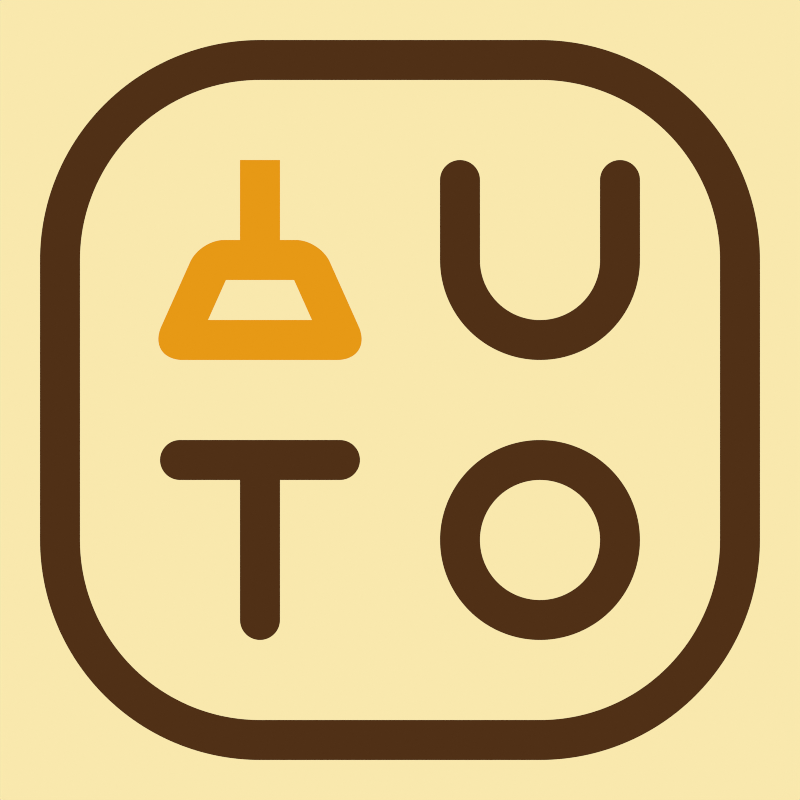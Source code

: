 # Source: acc2.blend  (saved by Blender 3.6.13; exported with 4.5.12 LTS)
import bpy
from mathutils import Matrix  # noqa: F401  (used for matrix-valued properties, if any)

bpy.ops.wm.read_factory_settings(use_empty=True)
scene = bpy.context.scene
scene.name = 'Scene'

# ---- materials (node trees are filled in below, after node groups)
mat_ico_outer = bpy.data.materials.new('ico_outer')
mat_ico_outer.diffuse_color = (1.0, 0.8879, 0.5906, 1.0)
mat_ico_outer.roughness = 1.0
mat_ico_inner = bpy.data.materials.new('ico_inner')
mat_ico_inner.diffuse_color = (1.0, 0.4508, 0.01161, 1.0)
mat_ico_inner.roughness = 1.0

# ---- material node trees
mat_ico_outer.use_nodes = True; mat_ico_outer.node_tree.nodes.clear()
_N = mat_ico_outer.node_tree.nodes; _L = mat_ico_outer.node_tree.links
n0 = _N.new('ShaderNodeOutputMaterial'); n0.name = 'Material Output'; n0.location = (300, 300)
n1 = _N.new('ShaderNodeEmission'); n1.name = 'Emission'; n1.location = (48, 253)
n2 = _N.new('ShaderNodeMix'); n2.name = 'Mix'; n2.location = (-190, 291)
n2.data_type = 'RGBA'
n2.inputs[0].default_value = 1.0
n3 = _N.new('ShaderNodeRGB'); n3.name = 'RGB'; n3.location = (-520, 388)
n3.outputs[0].default_value = (0.9473, 0.807, 0.4179, 1.0)
n4 = _N.new('ShaderNodeRGB'); n4.name = 'RGB.001'; n4.location = (-519, 154)
n4.outputs[0].default_value = (0.08022, 0.02956, 0.008023, 1.0)
_L.new(n1.outputs[0], n0.inputs[0])
_L.new(n3.outputs[0], n2.inputs[6])
_L.new(n4.outputs[0], n2.inputs[7])
_L.new(n2.outputs[2], n1.inputs[0])
n0.is_active_output = True
mat_ico_inner.use_nodes = True; mat_ico_inner.node_tree.nodes.clear()
_N = mat_ico_inner.node_tree.nodes; _L = mat_ico_inner.node_tree.links
n0 = _N.new('ShaderNodeOutputMaterial'); n0.name = 'Material Output'; n0.location = (300, 300)
n1 = _N.new('ShaderNodeEmission'); n1.name = 'Emission'; n1.location = (48, 253)
n1.inputs[0].default_value = (0.7991, 0.3185, 0.007499, 1.0)
_L.new(n1.outputs[0], n0.inputs[0])
n0.is_active_output = True

# ---- world
world_world = bpy.data.worlds.new('World'); scene.world = world_world
world_world.use_nodes = True; world_world.node_tree.nodes.clear()
_N = world_world.node_tree.nodes; _L = world_world.node_tree.links
n0 = _N.new('ShaderNodeBackground'); n0.name = 'Background'; n0.location = (-220, 120)
n0.inputs[0].default_value = (0.9473, 0.807, 0.4179, 1.0)
n1 = _N.new('ShaderNodeOutputWorld'); n1.name = 'World Output'; n1.location = (80, 120)
_L.new(n0.outputs[0], n1.inputs[0])
n1.is_active_output = True
world_world.use_sun_shadow = False
world_world.sun_shadow_jitter_overblur = 0.0

# ---- cameras
cam_camera = bpy.data.cameras.new('Camera')
cam_camera.type = 'ORTHO'
cam_camera.passepartout_alpha = 0.75
cam_camera.ortho_scale = 20.0
cam_camera.show_name = True
cam_camera.show_composition_center_diagonal = True
cam_camera.show_composition_thirds = True

# ---- meshes
me_plane = bpy.data.meshes.new('Plane')
me_plane.from_pydata([(-9.0, -9.0, 0.0), (9.0, -9.0, 0.0), (-9.0, 9.0, 0.0), (9.0, 9.0, 0.0)], [(2, 0), (0, 1), (1, 3), (3, 2)], [])
_uv = me_plane.uv_layers.new(name='UVMap')
_uv.uv.foreach_set('vector', [])
me_plane.materials.append(mat_ico_outer)
me_plane.update()
me_plane_001 = bpy.data.meshes.new('Plane.001')
me_plane_001.from_pydata([(2.0, 2.0, 0.0), (5.0, 2.0, 0.0), (2.0, 6.0, 0.0), (5.0, 6.0, 0.0)], [(2, 0), (0, 1), (1, 3)], [])
_uv = me_plane_001.uv_layers.new(name='UVMap')
_uv.uv.foreach_set('vector', [])
me_plane_001.materials.append(mat_ico_outer)
me_plane_001.update()
me_plane_002 = bpy.data.meshes.new('Plane.002')
me_plane_002.from_pydata([(1.0, -6.0, 0.0), (6.0, -6.0, 0.0), (1.0, -1.0, 0.0), (6.0, -1.0, 0.0)], [(2, 0), (0, 1), (1, 3), (3, 2)], [])
_uv = me_plane_002.uv_layers.new(name='UVMap')
_uv.uv.foreach_set('vector', [])
me_plane_002.materials.append(mat_ico_outer)
me_plane_002.update()
me_plane_003 = bpy.data.meshes.new('Plane.003')
me_plane_003.from_pydata([(-3.0, -6.0, 0.0), (-3.0, -1.0, 0.0), (-6.0, -2.0, 0.0), (-1.0, -2.0, 0.0)], [(1, 0), (3, 2)], [])
_uv = me_plane_003.uv_layers.new(name='UVMap')
_uv.uv.foreach_set('vector', [])
me_plane_003.materials.append(mat_ico_outer)
me_plane_003.update()
me_plane_004 = bpy.data.meshes.new('Plane.004')
me_plane_004.from_pydata([(-6.343, 1.0, 0.0), (-5.0, 4.0, 0.0), (-3.0, 3.0, 0.0), (-3.0, 6.0, 0.0), (-0.657, 1.0, 0.0), (-2.0, 4.0, 0.0), (-6.343, 1.0, 1.0), (-5.0, 4.0, 1.0), (-3.0, 3.0, 1.0), (-3.0, 6.0, 1.0), (-0.657, 1.0, 1.0), (-2.0, 4.0, 1.0)], [], [(0, 1, 7, 6), (3, 2, 8, 9), (4, 10, 11, 5), (10, 4, 0, 6), (5, 11, 7, 1)])
_uv = me_plane_004.uv_layers.new(name='UVMap')
_uv.uv.foreach_set('vector', [0.0, 0.0, 0.0, 0.0, 0.0, 0.0, 0.0, 0.0, 0.0, 0.0, 0.0, 0.0, 0.0, 0.0, 0.0, 0.0, 0.0, 0.0, 0.0, 0.0, 0.0, 0.0, 0.0, 0.0, 0.0, 0.0, 0.0, 0.0, 0.0, 0.0, 0.0, 0.0, 0.0, 0.0, 0.0, 0.0, 0.0, 0.0, 0.0, 0.0])
me_plane_004.materials.append(mat_ico_inner)
me_plane_004.update()

# ---- objects
ob_camera = bpy.data.objects.new('Camera', cam_camera)
ob_plane = bpy.data.objects.new('Plane', me_plane)
ob_plane_001 = bpy.data.objects.new('Plane.001', me_plane_001)
ob_plane_002 = bpy.data.objects.new('Plane.002', me_plane_002)
ob_plane_003 = bpy.data.objects.new('Plane.003', me_plane_003)
ob_plane_004 = bpy.data.objects.new('Plane.004', me_plane_004)

# ---- transforms, parenting, visibility, modifiers, constraints
ob_camera.location = (0.0, 0.0, 20.0)
ob_camera.lineart.crease_threshold = 0.0
ob_plane.location = (0.0, 0.0, 0.0)
_m = ob_plane.modifiers.new('Screw', 'SCREW')
_m.steps = 1
_m.render_steps = 1
_m.angle = 0.0
_m.screw_offset = 2.0
_m.use_normal_calculate = True
_m.use_smooth_shade = False
_m = ob_plane.modifiers.new('Bevel', 'BEVEL')
_m.width = 5.5
_m.width_pct = 5.5
_m.segments = 64
_m = ob_plane.modifiers.new('Solidify', 'SOLIDIFY')
_m.thickness = 1.0
_m.use_even_offset = True
ob_plane_001.location = (0.0, 0.0, 0.0)
_m = ob_plane_001.modifiers.new('Bevel', 'BEVEL')
_m.width = 4.0
_m.width_pct = 4.0
_m.segments = 64
_m.affect = 'VERTICES'
_m.offset_type = 'WIDTH'
_m = ob_plane_001.modifiers.new('Weld', 'WELD')
_m = ob_plane_001.modifiers.new('Screw', 'SCREW')
_m.steps = 1
_m.render_steps = 1
_m.angle = 0.0
_m.screw_offset = 1.0
_m.use_normal_calculate = True
_m.use_smooth_shade = False
_m = ob_plane_001.modifiers.new('Solidify', 'SOLIDIFY')
_m.thickness = 1.0
_m.offset = 1.0
_m.use_even_offset = True
_m = ob_plane_001.modifiers.new('Bevel.001', 'BEVEL')
_m.width = 1.0
_m.width_pct = 1.0
_m.segments = 16
ob_plane_002.location = (0.0, 0.0, 0.0)
_m = ob_plane_002.modifiers.new('Bevel', 'BEVEL')
_m.width = 10.38
_m.width_pct = 10.38
_m.segments = 64
_m.affect = 'VERTICES'
_m.offset_type = 'WIDTH'
_m = ob_plane_002.modifiers.new('Weld', 'WELD')
_m = ob_plane_002.modifiers.new('Screw', 'SCREW')
_m.steps = 1
_m.render_steps = 1
_m.angle = 0.0
_m.screw_offset = 1.0
_m.use_normal_calculate = True
_m.use_smooth_shade = False
_m = ob_plane_002.modifiers.new('Solidify', 'SOLIDIFY')
_m.thickness = 1.0
_m.offset = 1.0
_m.use_even_offset = True
_m = ob_plane_002.modifiers.new('Bevel.001', 'BEVEL')
_m.width = 1.0
_m.width_pct = 1.0
_m.segments = 16
ob_plane_003.location = (0.0, 0.0, 0.0)
_m = ob_plane_003.modifiers.new('Bevel', 'BEVEL')
_m.width = 4.0
_m.width_pct = 4.0
_m.segments = 64
_m.affect = 'VERTICES'
_m.offset_type = 'WIDTH'
_m = ob_plane_003.modifiers.new('Weld', 'WELD')
_m = ob_plane_003.modifiers.new('Screw', 'SCREW')
_m.steps = 1
_m.render_steps = 1
_m.angle = 0.0
_m.screw_offset = 1.0
_m.use_normal_calculate = True
_m.use_smooth_shade = False
_m = ob_plane_003.modifiers.new('Solidify', 'SOLIDIFY')
_m.thickness = 1.0
_m.offset = 1.0
_m.use_even_offset = True
_m = ob_plane_003.modifiers.new('Bevel.001', 'BEVEL')
_m.width = 1.0
_m.width_pct = 1.0
_m.segments = 16
ob_plane_004.location = (0.0, 0.0, 0.0)
_m = ob_plane_004.modifiers.new('Bevel', 'BEVEL')
_m.width = 1.0
_m.width_pct = 1.0
_m.segments = 64
_m.offset_type = 'WIDTH'
_m = ob_plane_004.modifiers.new('Weld', 'WELD')
_m = ob_plane_004.modifiers.new('Solidify', 'SOLIDIFY')
_m.thickness = 1.0
_m.offset = 1.0
_m.use_even_offset = True
_m = ob_plane_004.modifiers.new('Bevel.001', 'BEVEL')
_m.width = 1.0
_m.width_pct = 1.0
_m.segments = 16
_m.limit_method = 'WEIGHT'

# ---- collection membership
scene.collection.objects.link(ob_camera)
scene.collection.objects.link(ob_plane)
scene.collection.objects.link(ob_plane_001)
scene.collection.objects.link(ob_plane_002)
scene.collection.objects.link(ob_plane_003)
scene.collection.objects.link(ob_plane_004)

# ---- scene / render settings (as saved in the file)
scene.camera = ob_camera
scene.frame_start = 1; scene.frame_end = 250; scene.frame_set(1)
scene.render.engine = 'CYCLES'
scene.render.image_settings.compression = 100
scene.render.image_settings.exr_codec = 'NONE'
scene.render.resolution_x = 256
scene.render.resolution_y = 256
scene.render.film_transparent = True
scene.render.use_border = True
scene.render.simplify_subdivision_render = 0
scene.render.simplify_child_particles_render = 0.0
scene.cycles.use_denoising = False
scene.cycles.samples = 300
scene.cycles.sampling_pattern = 'TABULATED_SOBOL'
scene.cycles.auto_scrambling_distance = True
scene.cycles.filter_width = 1.0
scene.view_settings.view_transform = 'Standard'
bpy.context.view_layer.update()

